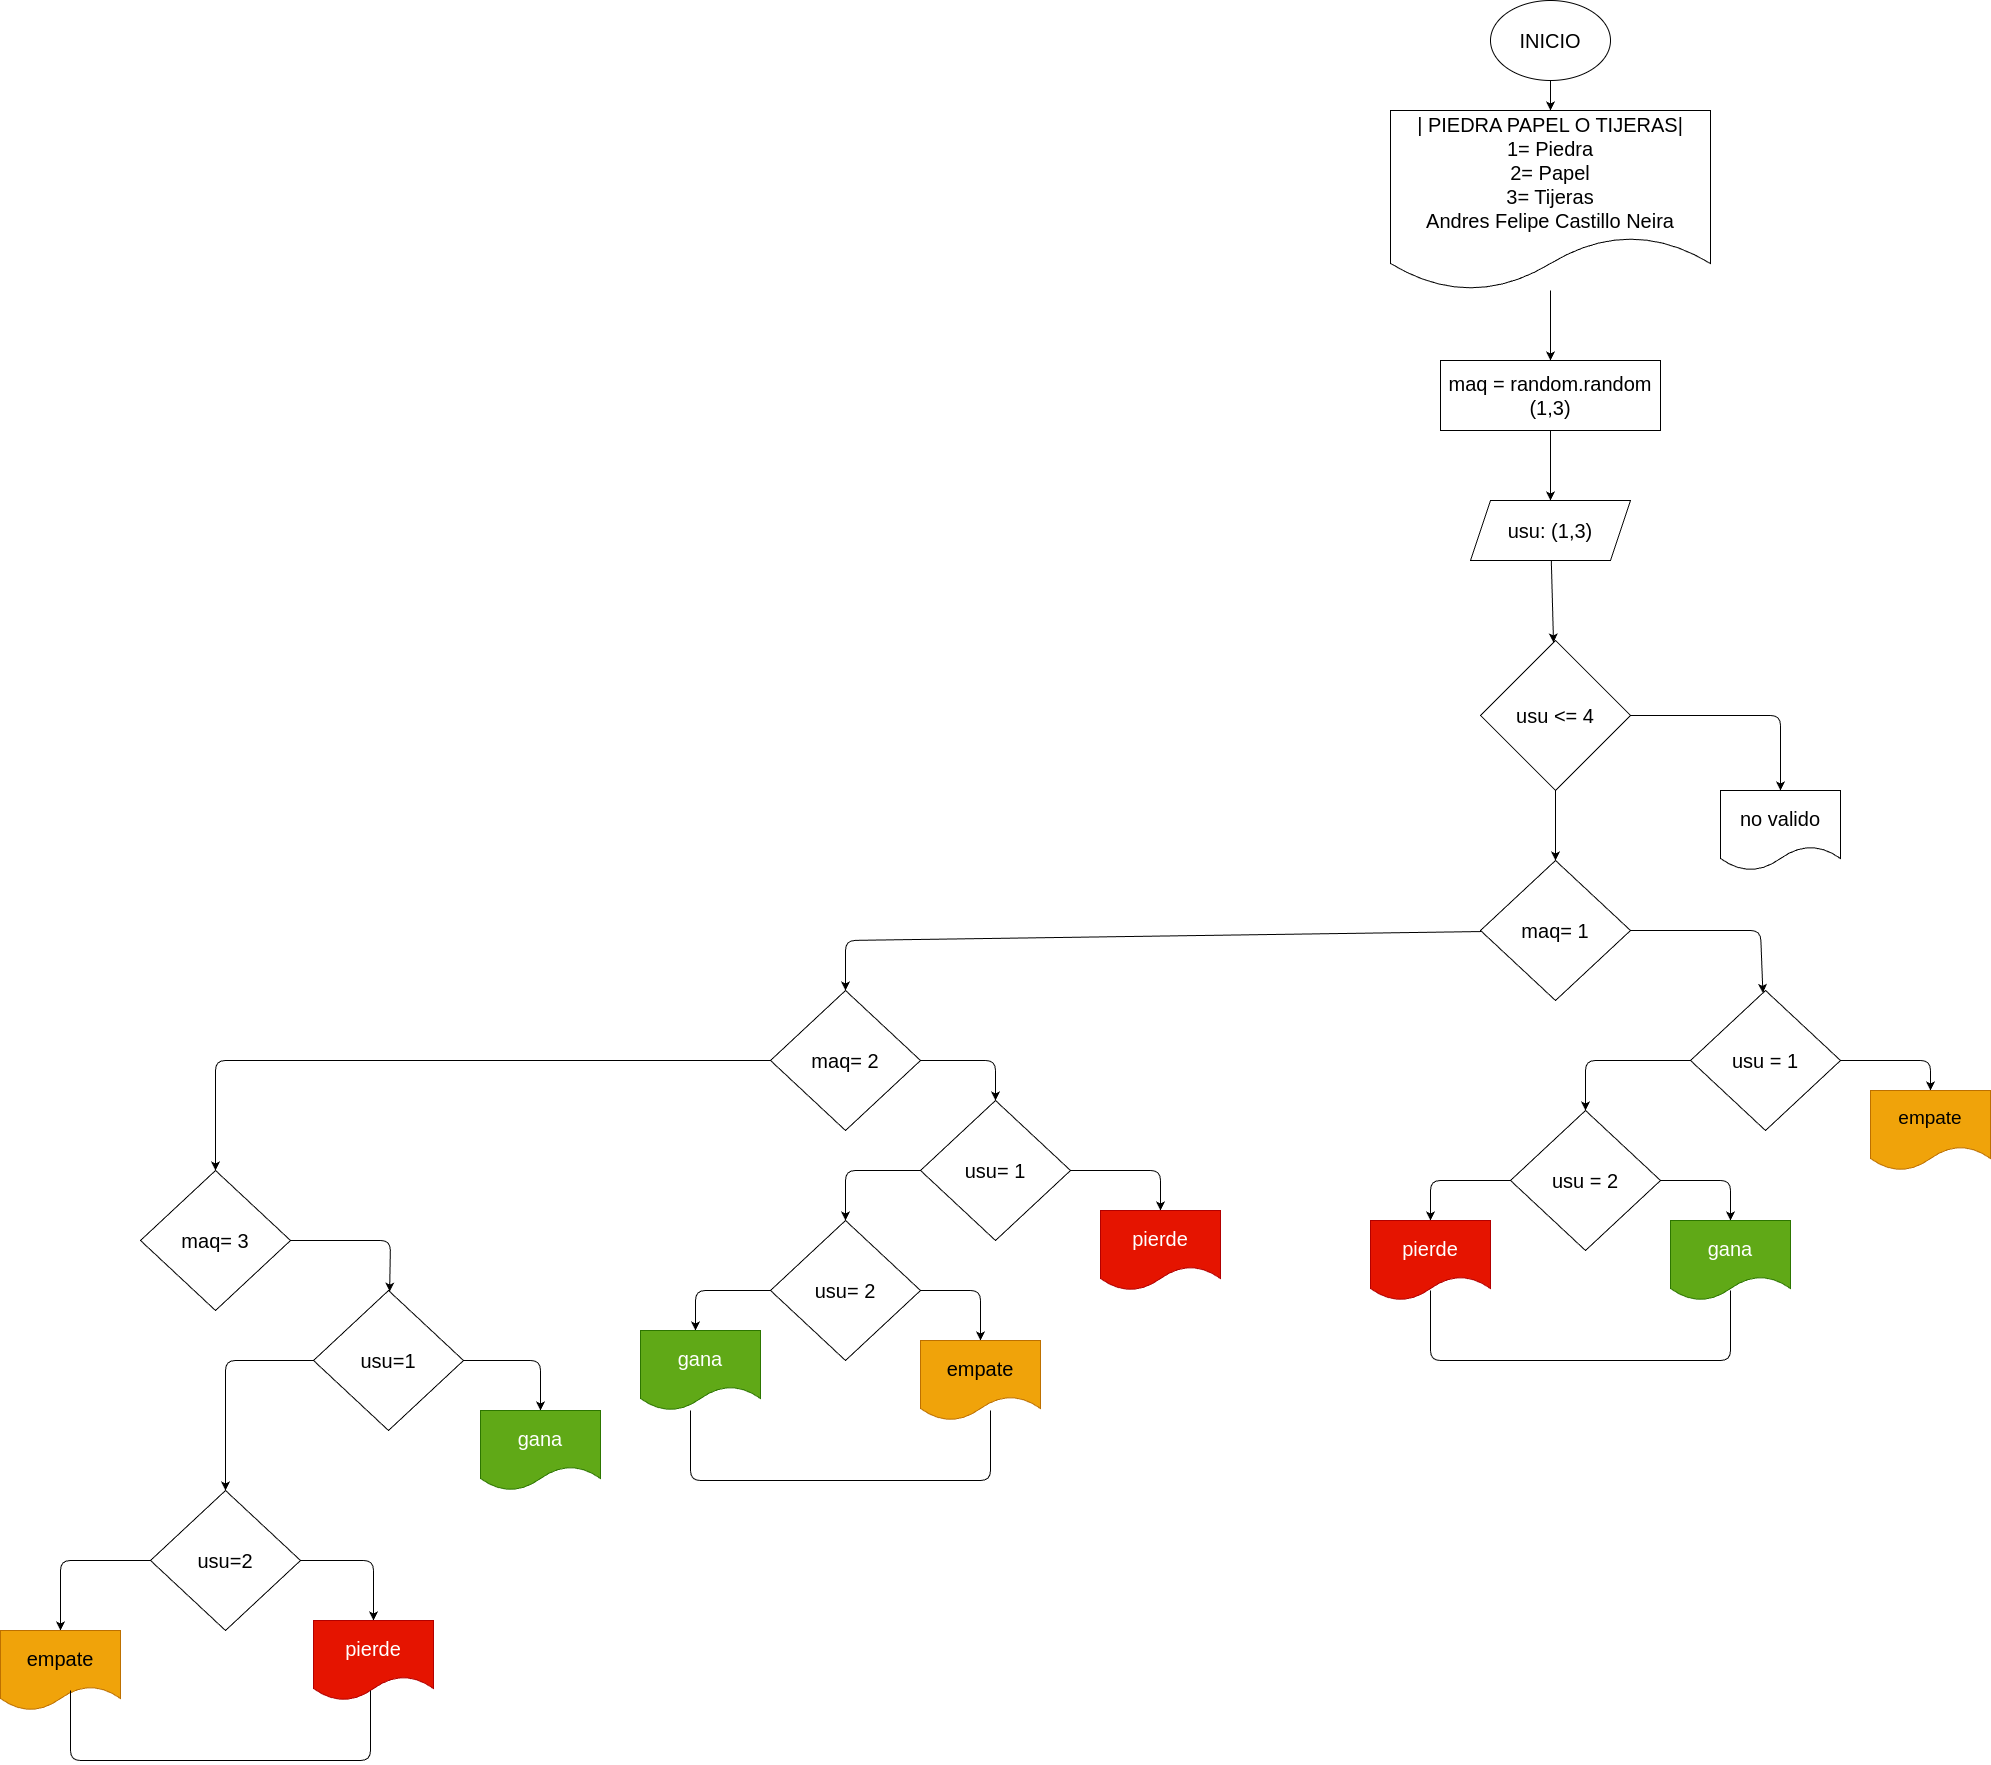

The diagram above was exported from draw.io. Its source (the exported page's mxGraphModel, read from the mxfile embedded in the PNG):
<mxGraphModel dx="3818" dy="1844" grid="1" gridSize="10" guides="1" tooltips="1" connect="1" arrows="1" fold="1" page="1" pageScale="1" pageWidth="827" pageHeight="1169" math="0" shadow="0">
  <root>
    <mxCell id="0" />
    <mxCell id="1" parent="0" />
    <mxCell id="4" value="" style="edgeStyle=none;html=1;fontSize=20;" edge="1" parent="1" source="2" target="3">
      <mxGeometry relative="1" as="geometry" />
    </mxCell>
    <mxCell id="2" value="INICIO" style="ellipse;whiteSpace=wrap;html=1;fontSize=20;" vertex="1" parent="1">
      <mxGeometry x="200" width="120" height="80" as="geometry" />
    </mxCell>
    <mxCell id="6" value="" style="edgeStyle=none;html=1;fontSize=20;" edge="1" parent="1" source="3" target="5">
      <mxGeometry relative="1" as="geometry" />
    </mxCell>
    <mxCell id="3" value="| PIEDRA PAPEL O TIJERAS|&lt;br&gt;1= Piedra&lt;br&gt;2= Papel&lt;br&gt;3= Tijeras&lt;br&gt;&lt;div style=&quot;&quot;&gt;&lt;span style=&quot;background-color: initial;&quot;&gt;Andres Felipe Castillo Neira&lt;/span&gt;&lt;/div&gt;" style="shape=document;whiteSpace=wrap;html=1;boundedLbl=1;fontSize=20;" vertex="1" parent="1">
      <mxGeometry x="100" y="110" width="320" height="180" as="geometry" />
    </mxCell>
    <mxCell id="8" value="" style="edgeStyle=none;html=1;fontSize=20;" edge="1" parent="1" source="5" target="7">
      <mxGeometry relative="1" as="geometry" />
    </mxCell>
    <mxCell id="5" value="maq = random.random (1,3)" style="whiteSpace=wrap;html=1;fontSize=20;" vertex="1" parent="1">
      <mxGeometry x="150" y="360" width="220" height="70" as="geometry" />
    </mxCell>
    <mxCell id="48" value="" style="edgeStyle=none;html=1;fontSize=19;" edge="1" parent="1" source="7" target="47">
      <mxGeometry relative="1" as="geometry" />
    </mxCell>
    <mxCell id="7" value="usu: (1,3)" style="shape=parallelogram;perimeter=parallelogramPerimeter;whiteSpace=wrap;html=1;fixedSize=1;fontSize=20;" vertex="1" parent="1">
      <mxGeometry x="180" y="500" width="160" height="60" as="geometry" />
    </mxCell>
    <mxCell id="12" value="" style="edgeStyle=none;html=1;fontSize=20;" edge="1" parent="1" source="9" target="11">
      <mxGeometry relative="1" as="geometry">
        <Array as="points">
          <mxPoint x="470" y="930" />
        </Array>
      </mxGeometry>
    </mxCell>
    <mxCell id="27" value="" style="edgeStyle=none;html=1;fontSize=19;" edge="1" parent="1" source="9" target="26">
      <mxGeometry relative="1" as="geometry">
        <Array as="points">
          <mxPoint x="-445" y="940" />
        </Array>
      </mxGeometry>
    </mxCell>
    <mxCell id="9" value="maq= 1" style="rhombus;whiteSpace=wrap;html=1;fontSize=20;" vertex="1" parent="1">
      <mxGeometry x="190" y="860" width="150" height="140" as="geometry" />
    </mxCell>
    <mxCell id="14" style="edgeStyle=none;html=1;exitX=1;exitY=0.5;exitDx=0;exitDy=0;entryX=0.5;entryY=0;entryDx=0;entryDy=0;fontSize=19;" edge="1" parent="1" source="11" target="13">
      <mxGeometry relative="1" as="geometry">
        <Array as="points">
          <mxPoint x="640" y="1060" />
        </Array>
      </mxGeometry>
    </mxCell>
    <mxCell id="16" value="" style="edgeStyle=none;html=1;fontSize=19;" edge="1" parent="1" source="11" target="15">
      <mxGeometry relative="1" as="geometry">
        <Array as="points">
          <mxPoint x="295" y="1060" />
        </Array>
      </mxGeometry>
    </mxCell>
    <mxCell id="11" value="usu = 1" style="rhombus;whiteSpace=wrap;html=1;fontSize=20;" vertex="1" parent="1">
      <mxGeometry x="400" y="990" width="150" height="140" as="geometry" />
    </mxCell>
    <mxCell id="13" value="empate" style="shape=document;whiteSpace=wrap;html=1;boundedLbl=1;fontSize=19;fillColor=#f0a30a;fontColor=#000000;strokeColor=#BD7000;" vertex="1" parent="1">
      <mxGeometry x="580" y="1090" width="120" height="80" as="geometry" />
    </mxCell>
    <mxCell id="18" value="" style="edgeStyle=none;html=1;fontSize=19;" edge="1" parent="1" source="15" target="17">
      <mxGeometry relative="1" as="geometry">
        <Array as="points">
          <mxPoint x="440" y="1180" />
        </Array>
      </mxGeometry>
    </mxCell>
    <mxCell id="56" style="edgeStyle=none;html=1;entryX=0.5;entryY=0;entryDx=0;entryDy=0;fontSize=19;" edge="1" parent="1" source="15" target="55">
      <mxGeometry relative="1" as="geometry">
        <Array as="points">
          <mxPoint x="140" y="1180" />
        </Array>
      </mxGeometry>
    </mxCell>
    <mxCell id="15" value="usu = 2" style="rhombus;whiteSpace=wrap;html=1;fontSize=20;" vertex="1" parent="1">
      <mxGeometry x="220" y="1110" width="150" height="140" as="geometry" />
    </mxCell>
    <mxCell id="17" value="gana" style="shape=document;whiteSpace=wrap;html=1;boundedLbl=1;fontSize=20;fillColor=#60a917;fontColor=#ffffff;strokeColor=#2D7600;" vertex="1" parent="1">
      <mxGeometry x="380" y="1220" width="120" height="80" as="geometry" />
    </mxCell>
    <mxCell id="29" value="" style="edgeStyle=none;html=1;fontSize=19;" edge="1" parent="1" source="26" target="28">
      <mxGeometry relative="1" as="geometry">
        <Array as="points">
          <mxPoint x="-295" y="1060" />
        </Array>
      </mxGeometry>
    </mxCell>
    <mxCell id="44" style="edgeStyle=none;html=1;entryX=0.5;entryY=0;entryDx=0;entryDy=0;fontSize=19;" edge="1" parent="1" source="26" target="43">
      <mxGeometry relative="1" as="geometry">
        <Array as="points">
          <mxPoint x="-1075" y="1060" />
        </Array>
      </mxGeometry>
    </mxCell>
    <mxCell id="26" value="maq= 2" style="rhombus;whiteSpace=wrap;html=1;fontSize=20;" vertex="1" parent="1">
      <mxGeometry x="-520" y="990" width="150" height="140" as="geometry" />
    </mxCell>
    <mxCell id="32" value="" style="edgeStyle=none;html=1;fontSize=19;" edge="1" parent="1" source="28" target="31">
      <mxGeometry relative="1" as="geometry">
        <Array as="points">
          <mxPoint x="-130" y="1170" />
        </Array>
      </mxGeometry>
    </mxCell>
    <mxCell id="34" value="" style="edgeStyle=none;html=1;fontSize=19;" edge="1" parent="1" source="28" target="33">
      <mxGeometry relative="1" as="geometry">
        <Array as="points">
          <mxPoint x="-445" y="1170" />
        </Array>
      </mxGeometry>
    </mxCell>
    <mxCell id="28" value="usu= 1" style="rhombus;whiteSpace=wrap;html=1;fontSize=20;" vertex="1" parent="1">
      <mxGeometry x="-370" y="1100" width="150" height="140" as="geometry" />
    </mxCell>
    <mxCell id="31" value="pierde" style="shape=document;whiteSpace=wrap;html=1;boundedLbl=1;fontSize=20;fillColor=#e51400;fontColor=#ffffff;strokeColor=#B20000;" vertex="1" parent="1">
      <mxGeometry x="-190" y="1210" width="120" height="80" as="geometry" />
    </mxCell>
    <mxCell id="36" value="" style="edgeStyle=none;html=1;fontSize=19;" edge="1" parent="1" source="33" target="35">
      <mxGeometry relative="1" as="geometry">
        <Array as="points">
          <mxPoint x="-310" y="1290" />
        </Array>
      </mxGeometry>
    </mxCell>
    <mxCell id="38" value="" style="edgeStyle=none;html=1;fontSize=19;" edge="1" parent="1" source="33">
      <mxGeometry relative="1" as="geometry">
        <mxPoint x="-595" y="1330" as="targetPoint" />
        <Array as="points">
          <mxPoint x="-595" y="1290" />
        </Array>
      </mxGeometry>
    </mxCell>
    <mxCell id="33" value="usu= 2" style="rhombus;whiteSpace=wrap;html=1;fontSize=20;" vertex="1" parent="1">
      <mxGeometry x="-520" y="1220" width="150" height="140" as="geometry" />
    </mxCell>
    <mxCell id="35" value="empate" style="shape=document;whiteSpace=wrap;html=1;boundedLbl=1;fontSize=20;fillColor=#f0a30a;fontColor=#000000;strokeColor=#BD7000;" vertex="1" parent="1">
      <mxGeometry x="-370" y="1340" width="120" height="80" as="geometry" />
    </mxCell>
    <mxCell id="39" value="gana" style="shape=document;whiteSpace=wrap;html=1;boundedLbl=1;fontSize=20;fillColor=#60a917;fontColor=#ffffff;strokeColor=#2D7600;" vertex="1" parent="1">
      <mxGeometry x="-650" y="1330" width="120" height="80" as="geometry" />
    </mxCell>
    <mxCell id="46" value="" style="edgeStyle=none;html=1;fontSize=19;" edge="1" parent="1" source="43" target="45">
      <mxGeometry relative="1" as="geometry">
        <Array as="points">
          <mxPoint x="-900" y="1240" />
        </Array>
      </mxGeometry>
    </mxCell>
    <mxCell id="43" value="maq= 3" style="rhombus;whiteSpace=wrap;html=1;fontSize=20;" vertex="1" parent="1">
      <mxGeometry x="-1150" y="1170" width="150" height="140" as="geometry" />
    </mxCell>
    <mxCell id="58" value="" style="edgeStyle=none;html=1;fontSize=19;" edge="1" parent="1" source="45" target="57">
      <mxGeometry relative="1" as="geometry">
        <Array as="points">
          <mxPoint x="-750" y="1360" />
        </Array>
      </mxGeometry>
    </mxCell>
    <mxCell id="63" value="" style="edgeStyle=none;html=1;fontSize=19;" edge="1" parent="1" source="45" target="62">
      <mxGeometry relative="1" as="geometry">
        <Array as="points">
          <mxPoint x="-1065" y="1360" />
        </Array>
      </mxGeometry>
    </mxCell>
    <mxCell id="45" value="usu=1" style="rhombus;whiteSpace=wrap;html=1;fontSize=20;" vertex="1" parent="1">
      <mxGeometry x="-977" y="1290" width="150" height="140" as="geometry" />
    </mxCell>
    <mxCell id="50" value="" style="edgeStyle=none;html=1;fontSize=19;" edge="1" parent="1" source="47" target="49">
      <mxGeometry relative="1" as="geometry">
        <Array as="points">
          <mxPoint x="490" y="715" />
        </Array>
      </mxGeometry>
    </mxCell>
    <mxCell id="51" style="edgeStyle=none;html=1;entryX=0.5;entryY=0;entryDx=0;entryDy=0;fontSize=19;" edge="1" parent="1" source="47" target="9">
      <mxGeometry relative="1" as="geometry" />
    </mxCell>
    <mxCell id="47" value="usu &amp;lt;= 4" style="rhombus;whiteSpace=wrap;html=1;fontSize=20;" vertex="1" parent="1">
      <mxGeometry x="190" y="640" width="150" height="150" as="geometry" />
    </mxCell>
    <mxCell id="49" value="no valido" style="shape=document;whiteSpace=wrap;html=1;boundedLbl=1;fontSize=20;" vertex="1" parent="1">
      <mxGeometry x="430" y="790" width="120" height="80" as="geometry" />
    </mxCell>
    <mxCell id="55" value="pierde" style="shape=document;whiteSpace=wrap;html=1;boundedLbl=1;fontSize=20;fillColor=#e51400;fontColor=#ffffff;strokeColor=#B20000;" vertex="1" parent="1">
      <mxGeometry x="80" y="1220" width="120" height="80" as="geometry" />
    </mxCell>
    <mxCell id="57" value="gana" style="shape=document;whiteSpace=wrap;html=1;boundedLbl=1;fontSize=20;fillColor=#60a917;fontColor=#ffffff;strokeColor=#2D7600;" vertex="1" parent="1">
      <mxGeometry x="-810" y="1410" width="120" height="80" as="geometry" />
    </mxCell>
    <mxCell id="65" value="" style="edgeStyle=none;html=1;fontSize=19;" edge="1" parent="1" source="62" target="64">
      <mxGeometry relative="1" as="geometry">
        <Array as="points">
          <mxPoint x="-917" y="1560" />
        </Array>
      </mxGeometry>
    </mxCell>
    <mxCell id="67" value="" style="edgeStyle=none;html=1;fontSize=19;" edge="1" parent="1" source="62" target="66">
      <mxGeometry relative="1" as="geometry">
        <Array as="points">
          <mxPoint x="-1230" y="1560" />
        </Array>
      </mxGeometry>
    </mxCell>
    <mxCell id="62" value="usu=2" style="rhombus;whiteSpace=wrap;html=1;fontSize=20;" vertex="1" parent="1">
      <mxGeometry x="-1140" y="1490" width="150" height="140" as="geometry" />
    </mxCell>
    <mxCell id="64" value="pierde" style="shape=document;whiteSpace=wrap;html=1;boundedLbl=1;fontSize=20;fillColor=#e51400;fontColor=#ffffff;strokeColor=#B20000;" vertex="1" parent="1">
      <mxGeometry x="-977" y="1620" width="120" height="80" as="geometry" />
    </mxCell>
    <mxCell id="66" value="empate" style="shape=document;whiteSpace=wrap;html=1;boundedLbl=1;fontSize=20;direction=east;rotation=0;fillColor=#f0a30a;fontColor=#000000;strokeColor=#BD7000;" vertex="1" parent="1">
      <mxGeometry x="-1290" y="1630" width="120" height="80" as="geometry" />
    </mxCell>
    <mxCell id="70" value="" style="endArrow=none;html=1;fontSize=19;entryX=0.5;entryY=0.875;entryDx=0;entryDy=0;entryPerimeter=0;exitX=0.5;exitY=0.875;exitDx=0;exitDy=0;exitPerimeter=0;" edge="1" parent="1" source="17" target="55">
      <mxGeometry width="50" height="50" relative="1" as="geometry">
        <mxPoint x="440" y="1310" as="sourcePoint" />
        <mxPoint x="340" y="1300" as="targetPoint" />
        <Array as="points">
          <mxPoint x="440" y="1360" />
          <mxPoint x="140" y="1360" />
        </Array>
      </mxGeometry>
    </mxCell>
    <mxCell id="71" value="" style="endArrow=none;html=1;fontSize=19;entryX=0.5;entryY=0.875;entryDx=0;entryDy=0;entryPerimeter=0;exitX=0.5;exitY=0.875;exitDx=0;exitDy=0;exitPerimeter=0;" edge="1" parent="1">
      <mxGeometry width="50" height="50" relative="1" as="geometry">
        <mxPoint x="-300" y="1410" as="sourcePoint" />
        <mxPoint x="-600" y="1410" as="targetPoint" />
        <Array as="points">
          <mxPoint x="-300" y="1480" />
          <mxPoint x="-600" y="1480" />
        </Array>
      </mxGeometry>
    </mxCell>
    <mxCell id="72" value="" style="endArrow=none;html=1;fontSize=19;entryX=0.5;entryY=0.875;entryDx=0;entryDy=0;entryPerimeter=0;exitX=0.5;exitY=0.875;exitDx=0;exitDy=0;exitPerimeter=0;" edge="1" parent="1">
      <mxGeometry width="50" height="50" relative="1" as="geometry">
        <mxPoint x="-920" y="1690" as="sourcePoint" />
        <mxPoint x="-1220" y="1690" as="targetPoint" />
        <Array as="points">
          <mxPoint x="-920" y="1760" />
          <mxPoint x="-1220" y="1760" />
        </Array>
      </mxGeometry>
    </mxCell>
  </root>
</mxGraphModel>